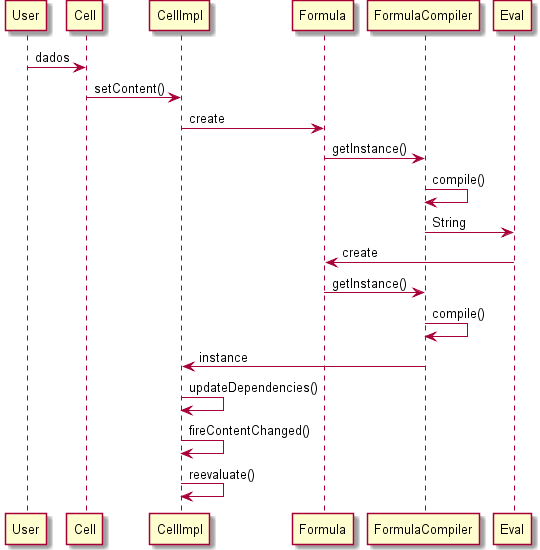

The diagram above was rendered by PlantUML. Its source (embedded in the PNG):
@startuml doc-files/us034_design1.png
  User->Cell: dados
  Cell->CellImpl: setContent()
  CellImpl->Formula: create
  Formula->FormulaCompiler: getInstance()
  FormulaCompiler->FormulaCompiler: compile()
  FormulaCompiler->Eval : String
  Eval->Formula: create
  Formula->FormulaCompiler: getInstance()
  FormulaCompiler->FormulaCompiler: compile()
  FormulaCompiler->CellImpl: instance
  CellImpl->CellImpl: updateDependencies()
  CellImpl->CellImpl: fireContentChanged()
  CellImpl->CellImpl: reevaluate()
@enduml